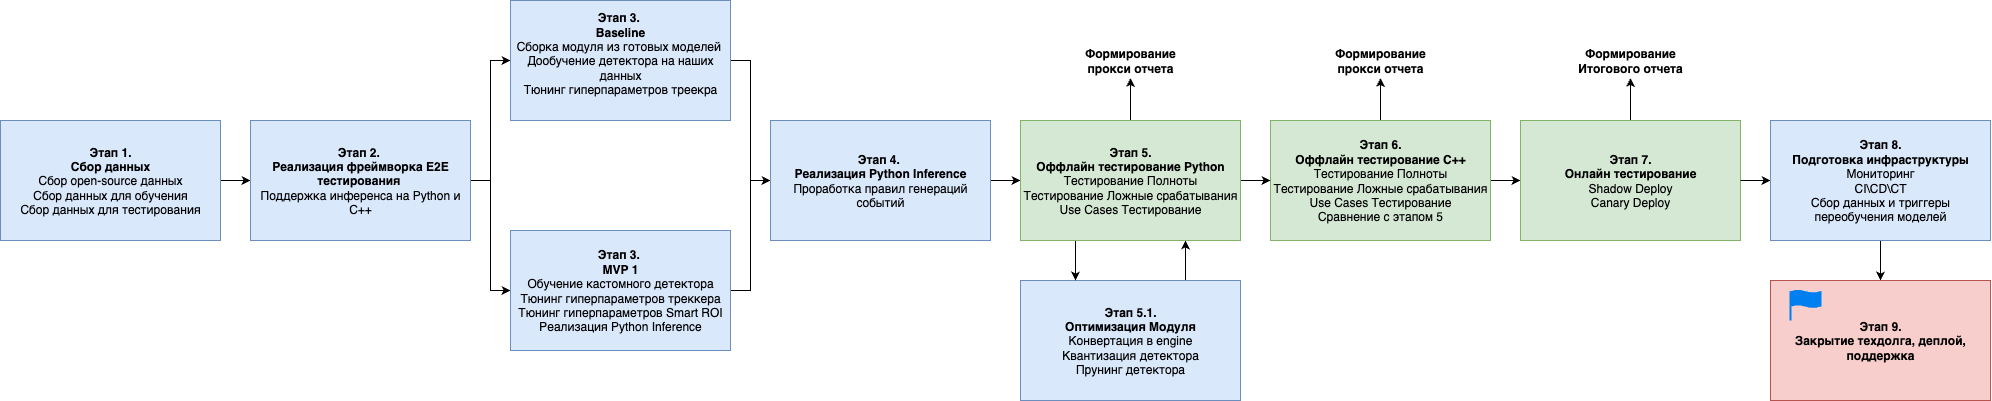

The diagram above was exported from draw.io. Its source (the exported page's mxGraphModel, read from the mxfile embedded in the PNG):
<mxGraphModel dx="2244" dy="1498" grid="1" gridSize="10" guides="1" tooltips="1" connect="1" arrows="1" fold="1" page="1" pageScale="1" pageWidth="850" pageHeight="1100" math="0" shadow="0">
  <root>
    <mxCell id="0" />
    <mxCell id="1" parent="0" />
    <mxCell id="2" value="" style="edgeStyle=orthogonalEdgeStyle;rounded=0;orthogonalLoop=1;jettySize=auto;html=1;" edge="1" source="3" target="6" parent="1">
      <mxGeometry relative="1" as="geometry" />
    </mxCell>
    <mxCell id="3" value="&lt;b&gt;Этап 1.&lt;/b&gt;&lt;div&gt;&lt;b&gt;Сбор данных&lt;/b&gt;&lt;div&gt;Сбор open-source данных&lt;/div&gt;&lt;div&gt;Сбор данных для обучения&lt;/div&gt;&lt;div&gt;Сбор данных для тестирования&lt;/div&gt;&lt;/div&gt;" style="rounded=0;whiteSpace=wrap;html=1;fillColor=#dae8fc;strokeColor=#6c8ebf;" vertex="1" parent="1">
      <mxGeometry x="30" y="1160" width="220" height="120" as="geometry" />
    </mxCell>
    <mxCell id="4" value="" style="edgeStyle=orthogonalEdgeStyle;rounded=0;orthogonalLoop=1;jettySize=auto;html=1;" edge="1" source="6" target="8" parent="1">
      <mxGeometry relative="1" as="geometry" />
    </mxCell>
    <mxCell id="5" value="" style="edgeStyle=orthogonalEdgeStyle;rounded=0;orthogonalLoop=1;jettySize=auto;html=1;" edge="1" source="6" target="10" parent="1">
      <mxGeometry relative="1" as="geometry" />
    </mxCell>
    <mxCell id="6" value="&lt;b&gt;Этап 2.&amp;nbsp;&lt;/b&gt;&lt;div&gt;&lt;b&gt;Реализация фреймворка E2E&lt;/b&gt; &lt;b&gt;тестирования&lt;/b&gt;&amp;nbsp;&lt;/div&gt;&lt;div&gt;Поддержка инференса на Python и C++&lt;/div&gt;" style="rounded=0;whiteSpace=wrap;html=1;fillColor=#dae8fc;strokeColor=#6c8ebf;" vertex="1" parent="1">
      <mxGeometry x="280" y="1160" width="220" height="120" as="geometry" />
    </mxCell>
    <mxCell id="7" value="" style="edgeStyle=orthogonalEdgeStyle;rounded=0;orthogonalLoop=1;jettySize=auto;html=1;" edge="1" source="8" target="12" parent="1">
      <mxGeometry relative="1" as="geometry" />
    </mxCell>
    <mxCell id="8" value="&lt;b&gt;Этап 3.&amp;nbsp;&lt;/b&gt;&lt;div&gt;&lt;b&gt;Baseline&lt;/b&gt;&lt;div&gt;Сборка модуля из готовых моделей&amp;nbsp;&lt;/div&gt;&lt;div&gt;Дообучение детектора на наших данных&lt;/div&gt;&lt;div&gt;Тюнинг гиперпараметров треекра&lt;br&gt;&lt;br&gt;&lt;/div&gt;&lt;/div&gt;" style="rounded=0;whiteSpace=wrap;html=1;fillColor=#dae8fc;strokeColor=#6c8ebf;" vertex="1" parent="1">
      <mxGeometry x="540" y="1040" width="220" height="120" as="geometry" />
    </mxCell>
    <mxCell id="9" style="edgeStyle=orthogonalEdgeStyle;rounded=0;orthogonalLoop=1;jettySize=auto;html=1;exitX=1;exitY=0.5;exitDx=0;exitDy=0;entryX=0;entryY=0.5;entryDx=0;entryDy=0;" edge="1" source="10" target="12" parent="1">
      <mxGeometry relative="1" as="geometry" />
    </mxCell>
    <mxCell id="10" value="&lt;b&gt;Этап 3.&amp;nbsp;&lt;/b&gt;&lt;div&gt;&lt;b&gt;MVP 1&lt;/b&gt;&lt;div&gt;Обучение кастомного детектора&lt;br&gt;Тюнинг гиперпараметров треккера&lt;/div&gt;&lt;div&gt;Тюнинг гиперпараметров&amp;nbsp;Smart ROI&lt;/div&gt;&lt;div&gt;Реализация Python Inference&lt;br&gt;&lt;/div&gt;&lt;/div&gt;" style="rounded=0;whiteSpace=wrap;html=1;fillColor=#dae8fc;strokeColor=#6c8ebf;" vertex="1" parent="1">
      <mxGeometry x="540" y="1270" width="220" height="120" as="geometry" />
    </mxCell>
    <mxCell id="11" value="" style="edgeStyle=orthogonalEdgeStyle;rounded=0;orthogonalLoop=1;jettySize=auto;html=1;" edge="1" source="12" target="27" parent="1">
      <mxGeometry relative="1" as="geometry" />
    </mxCell>
    <mxCell id="12" value="&lt;b&gt;Этап 4.&amp;nbsp;&lt;/b&gt;&lt;div&gt;&lt;b&gt;Реализация Python Inference&lt;/b&gt;&lt;div&gt;Проработка правил генераций событий&lt;/div&gt;&lt;/div&gt;" style="rounded=0;whiteSpace=wrap;html=1;fillColor=#dae8fc;strokeColor=#6c8ebf;" vertex="1" parent="1">
      <mxGeometry x="800" y="1160" width="220" height="120" as="geometry" />
    </mxCell>
    <mxCell id="13" style="edgeStyle=orthogonalEdgeStyle;rounded=0;orthogonalLoop=1;jettySize=auto;html=1;exitX=0.75;exitY=0;exitDx=0;exitDy=0;entryX=0.75;entryY=1;entryDx=0;entryDy=0;" edge="1" source="14" target="27" parent="1">
      <mxGeometry relative="1" as="geometry" />
    </mxCell>
    <mxCell id="14" value="&lt;b&gt;Этап 5.1.&lt;br&gt;Оптимизация Модуля&lt;/b&gt;&lt;div&gt;&lt;div&gt;&lt;span style=&quot;background-color: transparent; color: light-dark(rgb(0, 0, 0), rgb(255, 255, 255));&quot;&gt;Конвертация в engine&lt;/span&gt;&lt;/div&gt;&lt;div&gt;Квантизация детектора&lt;/div&gt;&lt;div&gt;Прунинг детектора&lt;/div&gt;&lt;/div&gt;" style="rounded=0;whiteSpace=wrap;html=1;fillColor=#dae8fc;strokeColor=#6c8ebf;" vertex="1" parent="1">
      <mxGeometry x="1050" y="1320" width="220" height="120" as="geometry" />
    </mxCell>
    <mxCell id="15" value="" style="edgeStyle=orthogonalEdgeStyle;rounded=0;orthogonalLoop=1;jettySize=auto;html=1;" edge="1" source="17" target="19" parent="1">
      <mxGeometry relative="1" as="geometry" />
    </mxCell>
    <mxCell id="16" style="edgeStyle=orthogonalEdgeStyle;rounded=0;orthogonalLoop=1;jettySize=auto;html=1;exitX=0.5;exitY=0;exitDx=0;exitDy=0;entryX=0.5;entryY=1;entryDx=0;entryDy=0;" edge="1" source="17" target="29" parent="1">
      <mxGeometry relative="1" as="geometry" />
    </mxCell>
    <mxCell id="17" value="&lt;b&gt;Этап 6. &lt;br&gt;Оффлайн тестирование C++&lt;/b&gt;&lt;div&gt;Тестирование Полноты&lt;/div&gt;&lt;div&gt;Тестирование Ложные срабатывания&lt;/div&gt;&lt;div&gt;Use Cases Тестирование&lt;/div&gt;&lt;div&gt;Сравнение с этапом 5&lt;/div&gt;" style="rounded=0;whiteSpace=wrap;html=1;fillColor=#d5e8d4;strokeColor=#82b366;" vertex="1" parent="1">
      <mxGeometry x="1300" y="1160" width="220" height="120" as="geometry" />
    </mxCell>
    <mxCell id="18" style="edgeStyle=orthogonalEdgeStyle;rounded=0;orthogonalLoop=1;jettySize=auto;html=1;exitX=0.5;exitY=0;exitDx=0;exitDy=0;" edge="1" source="19" target="30" parent="1">
      <mxGeometry relative="1" as="geometry" />
    </mxCell>
    <mxCell id="19" value="&lt;b&gt;Этап 7. &lt;br&gt;Онлайн тестирование&lt;/b&gt;&lt;div&gt;Shadow Deploy&lt;/div&gt;&lt;div&gt;Canary Deploy&lt;/div&gt;" style="rounded=0;whiteSpace=wrap;html=1;fillColor=#d5e8d4;strokeColor=#82b366;" vertex="1" parent="1">
      <mxGeometry x="1550" y="1160" width="220" height="120" as="geometry" />
    </mxCell>
    <mxCell id="20" value="" style="edgeStyle=orthogonalEdgeStyle;rounded=0;orthogonalLoop=1;jettySize=auto;html=1;exitX=1;exitY=0.5;exitDx=0;exitDy=0;" edge="1" source="19" target="22" parent="1">
      <mxGeometry relative="1" as="geometry">
        <mxPoint x="2060" y="1220" as="sourcePoint" />
      </mxGeometry>
    </mxCell>
    <mxCell id="21" value="" style="edgeStyle=orthogonalEdgeStyle;rounded=0;orthogonalLoop=1;jettySize=auto;html=1;" edge="1" source="22" target="23" parent="1">
      <mxGeometry relative="1" as="geometry" />
    </mxCell>
    <mxCell id="22" value="&lt;b&gt;Этап 8. &lt;br&gt;Подготовка инфраструктуры&lt;/b&gt;&lt;div&gt;Мониторинг&lt;/div&gt;&lt;div&gt;CI\CD\CT&lt;/div&gt;&lt;div&gt;Сбор данных и триггеры переобучения моделей&lt;/div&gt;" style="rounded=0;whiteSpace=wrap;html=1;fillColor=#dae8fc;strokeColor=#6c8ebf;" vertex="1" parent="1">
      <mxGeometry x="1800" y="1160" width="220" height="120" as="geometry" />
    </mxCell>
    <mxCell id="23" value="Этап 9. &lt;br&gt;Закрытие техдолга, деплой, поддержка" style="rounded=0;whiteSpace=wrap;html=1;fontStyle=1;fillColor=#f8cecc;strokeColor=#b85450;" vertex="1" parent="1">
      <mxGeometry x="1800" y="1320" width="220" height="120" as="geometry" />
    </mxCell>
    <mxCell id="24" style="edgeStyle=orthogonalEdgeStyle;rounded=0;orthogonalLoop=1;jettySize=auto;html=1;exitX=0.5;exitY=0;exitDx=0;exitDy=0;entryX=0.5;entryY=1;entryDx=0;entryDy=0;" edge="1" source="27" target="28" parent="1">
      <mxGeometry relative="1" as="geometry" />
    </mxCell>
    <mxCell id="25" style="edgeStyle=orthogonalEdgeStyle;rounded=0;orthogonalLoop=1;jettySize=auto;html=1;exitX=0.25;exitY=1;exitDx=0;exitDy=0;entryX=0.25;entryY=0;entryDx=0;entryDy=0;" edge="1" source="27" target="14" parent="1">
      <mxGeometry relative="1" as="geometry" />
    </mxCell>
    <mxCell id="26" style="edgeStyle=orthogonalEdgeStyle;rounded=0;orthogonalLoop=1;jettySize=auto;html=1;exitX=1;exitY=0.5;exitDx=0;exitDy=0;entryX=0;entryY=0.5;entryDx=0;entryDy=0;" edge="1" source="27" target="17" parent="1">
      <mxGeometry relative="1" as="geometry" />
    </mxCell>
    <mxCell id="27" value="&lt;b&gt;Этап 5. &lt;br&gt;Оффлайн тестирование Python&lt;/b&gt;&lt;div&gt;&lt;div&gt;Тестирование Полноты&lt;/div&gt;&lt;div&gt;Тестирование Ложные срабатывания&lt;/div&gt;&lt;div&gt;Use Cases Тестирование&lt;/div&gt;&lt;/div&gt;" style="rounded=0;whiteSpace=wrap;html=1;fillColor=#d5e8d4;strokeColor=#82b366;" vertex="1" parent="1">
      <mxGeometry x="1050" y="1160" width="220" height="120" as="geometry" />
    </mxCell>
    <mxCell id="28" value="Формирование прокси отчета" style="text;html=1;align=center;verticalAlign=middle;whiteSpace=wrap;rounded=0;fontStyle=1" vertex="1" parent="1">
      <mxGeometry x="1095" y="1082.5" width="130" height="35" as="geometry" />
    </mxCell>
    <mxCell id="29" value="Формирование прокси отчета" style="text;html=1;align=center;verticalAlign=middle;whiteSpace=wrap;rounded=0;fontStyle=1" vertex="1" parent="1">
      <mxGeometry x="1345" y="1082.5" width="130" height="35" as="geometry" />
    </mxCell>
    <mxCell id="30" value="Формирование Итогового отчета" style="text;html=1;align=center;verticalAlign=middle;whiteSpace=wrap;rounded=0;fontStyle=1" vertex="1" parent="1">
      <mxGeometry x="1595" y="1082.5" width="130" height="35" as="geometry" />
    </mxCell>
    <mxCell id="31" value="" style="html=1;verticalLabelPosition=bottom;align=center;labelBackgroundColor=#ffffff;verticalAlign=top;strokeWidth=2;strokeColor=#0080F0;shadow=0;dashed=0;shape=mxgraph.ios7.icons.flag;fillStyle=solid;fillColor=#0080F0;" vertex="1" parent="1">
      <mxGeometry x="1820" y="1330" width="30" height="30" as="geometry" />
    </mxCell>
  </root>
</mxGraphModel>